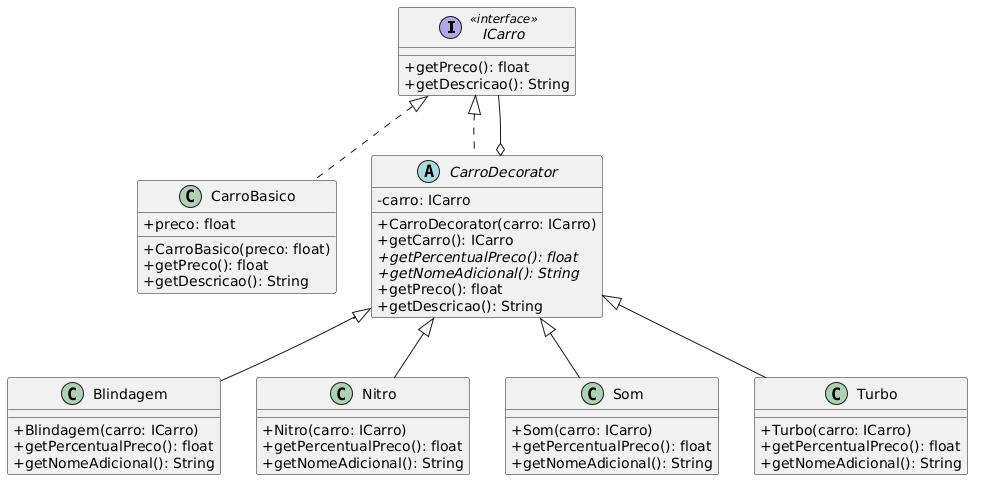

The diagram above was rendered by PlantUML. Its source (embedded in the PNG):
@startuml
skinparam classAttributeIconSize 0

interface ICarro <<interface>> {
    +getPreco(): float
    +getDescricao(): String
}

class CarroBasico {
    +preco: float
    +CarroBasico(preco: float)
    +getPreco(): float
    +getDescricao(): String
}

abstract class CarroDecorator {
    -carro: ICarro
    +CarroDecorator(carro: ICarro)
    +getCarro(): ICarro
    + {abstract} getPercentualPreco(): float
    + {abstract} getNomeAdicional(): String
    +getPreco(): float
    +getDescricao(): String
}

class Blindagem {
    +Blindagem(carro: ICarro)
    +getPercentualPreco(): float
    +getNomeAdicional(): String
}

class Nitro {
    +Nitro(carro: ICarro)
    +getPercentualPreco(): float
    +getNomeAdicional(): String
}

class Som {
    +Som(carro: ICarro)
    +getPercentualPreco(): float
    +getNomeAdicional(): String
}

class Turbo {
    +Turbo(carro: ICarro)
    +getPercentualPreco(): float
    +getNomeAdicional(): String
}

' Relacionamentos
ICarro <|.. CarroBasico
ICarro <|.. CarroDecorator
CarroDecorator o-- ICarro

CarroDecorator <|-- Blindagem
CarroDecorator <|-- Nitro
CarroDecorator <|-- Som
CarroDecorator <|-- Turbo
@enduml